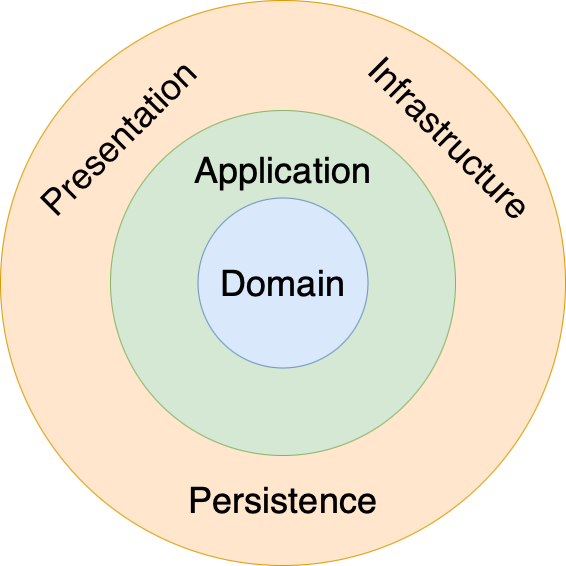

The diagram above was exported from draw.io. Its source (the exported page's mxGraphModel, read from the mxfile embedded in the PNG):
<mxGraphModel dx="1402" dy="825" grid="1" gridSize="10" guides="1" tooltips="1" connect="1" arrows="1" fold="1" page="1" pageScale="1" pageWidth="850" pageHeight="1100" math="0" shadow="0">
  <root>
    <mxCell id="KfNLxo56JFPHOD30KYni-0" />
    <mxCell id="KfNLxo56JFPHOD30KYni-1" parent="KfNLxo56JFPHOD30KYni-0" />
    <mxCell id="KfNLxo56JFPHOD30KYni-7" value="&lt;font style=&quot;font-size: 36px&quot;&gt;Domain&lt;/font&gt;" style="ellipse;whiteSpace=wrap;html=1;aspect=fixed;fillColor=#ffe6cc;strokeColor=#d79b00;" vertex="1" parent="KfNLxo56JFPHOD30KYni-1">
      <mxGeometry x="110" y="140" width="565" height="565" as="geometry" />
    </mxCell>
    <mxCell id="KfNLxo56JFPHOD30KYni-4" value="&lt;font style=&quot;font-size: 36px&quot;&gt;Domain&lt;/font&gt;" style="ellipse;whiteSpace=wrap;html=1;aspect=fixed;fillColor=#d5e8d4;strokeColor=#82b366;" vertex="1" parent="KfNLxo56JFPHOD30KYni-1">
      <mxGeometry x="220" y="250" width="345" height="345" as="geometry" />
    </mxCell>
    <mxCell id="KfNLxo56JFPHOD30KYni-3" value="&lt;font style=&quot;font-size: 36px&quot;&gt;Domain&lt;/font&gt;" style="ellipse;whiteSpace=wrap;html=1;aspect=fixed;fillColor=#dae8fc;strokeColor=#6c8ebf;" vertex="1" parent="KfNLxo56JFPHOD30KYni-1">
      <mxGeometry x="307.5" y="337.5" width="170" height="170" as="geometry" />
    </mxCell>
    <mxCell id="KfNLxo56JFPHOD30KYni-5" value="&lt;font style=&quot;font-size: 36px&quot;&gt;Application&lt;/font&gt;" style="text;html=1;strokeColor=none;fillColor=none;align=center;verticalAlign=middle;whiteSpace=wrap;rounded=0;" vertex="1" parent="KfNLxo56JFPHOD30KYni-1">
      <mxGeometry x="372.5" y="300" width="40" height="20" as="geometry" />
    </mxCell>
    <mxCell id="KfNLxo56JFPHOD30KYni-8" value="&lt;font style=&quot;font-size: 36px&quot;&gt;Presentation&lt;/font&gt;" style="text;html=1;strokeColor=none;fillColor=none;align=center;verticalAlign=middle;whiteSpace=wrap;rounded=0;rotation=-45;" vertex="1" parent="KfNLxo56JFPHOD30KYni-1">
      <mxGeometry x="207.5" y="267.5" width="40" height="20" as="geometry" />
    </mxCell>
    <mxCell id="KfNLxo56JFPHOD30KYni-10" value="&lt;font style=&quot;font-size: 36px&quot;&gt;Infrastructure&lt;/font&gt;" style="text;html=1;strokeColor=none;fillColor=none;align=center;verticalAlign=middle;whiteSpace=wrap;rounded=0;rotation=45;" vertex="1" parent="KfNLxo56JFPHOD30KYni-1">
      <mxGeometry x="540" y="267.5" width="40" height="20" as="geometry" />
    </mxCell>
    <mxCell id="KfNLxo56JFPHOD30KYni-11" value="&lt;font style=&quot;font-size: 36px&quot;&gt;Persistence&lt;/font&gt;" style="text;html=1;strokeColor=none;fillColor=none;align=center;verticalAlign=middle;whiteSpace=wrap;rounded=0;rotation=0;" vertex="1" parent="KfNLxo56JFPHOD30KYni-1">
      <mxGeometry x="372.5" y="630" width="40" height="20" as="geometry" />
    </mxCell>
  </root>
</mxGraphModel>